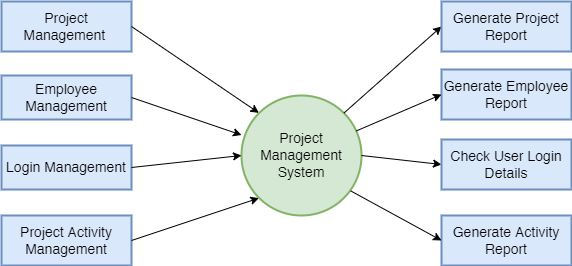

The diagram above was exported from draw.io. Its source (the exported page's mxGraphModel, read from the mxfile embedded in the PNG):
<mxGraphModel dx="1038" dy="617" grid="1" gridSize="10" guides="1" tooltips="1" connect="1" arrows="1" fold="1" page="1" pageScale="1" pageWidth="850" pageHeight="1100" math="0" shadow="0">
  <root>
    <mxCell id="0" />
    <mxCell id="1" parent="0" />
    <mxCell id="5X-hj2SjxkohS0Z5bgCd-1" value="&lt;font style=&quot;font-size: 14px;&quot;&gt;Project Management System&lt;/font&gt;" style="strokeWidth=2;html=1;shape=mxgraph.flowchart.start_2;whiteSpace=wrap;aspect=fixed;fillColor=#d5e8d4;strokeColor=#82b366;" parent="1" vertex="1">
      <mxGeometry x="360" y="240" width="120" height="120" as="geometry" />
    </mxCell>
    <mxCell id="5X-hj2SjxkohS0Z5bgCd-2" value="&lt;span style=&quot;font-size: 14px;&quot;&gt;Employee Management&lt;/span&gt;" style="rounded=0;whiteSpace=wrap;html=1;absoluteArcSize=1;arcSize=14;strokeWidth=2;fillColor=#dae8fc;strokeColor=#6c8ebf;" parent="1" vertex="1">
      <mxGeometry x="120" y="220" width="130" height="44" as="geometry" />
    </mxCell>
    <mxCell id="pbsysXUKFdnSCTZQBNqS-1" value="&lt;font style=&quot;font-size: 14px;&quot;&gt;Project Management&lt;/font&gt;&amp;nbsp;" style="rounded=0;whiteSpace=wrap;html=1;absoluteArcSize=1;arcSize=14;strokeWidth=2;fillColor=#dae8fc;strokeColor=#6c8ebf;" parent="1" vertex="1">
      <mxGeometry x="120" y="146" width="130" height="50" as="geometry" />
    </mxCell>
    <mxCell id="pbsysXUKFdnSCTZQBNqS-2" value="&lt;span style=&quot;font-size: 14px;&quot;&gt;Login Management&lt;/span&gt;" style="rounded=0;whiteSpace=wrap;html=1;absoluteArcSize=1;arcSize=14;strokeWidth=2;fillColor=#dae8fc;strokeColor=#6c8ebf;" parent="1" vertex="1">
      <mxGeometry x="120" y="290" width="130" height="44" as="geometry" />
    </mxCell>
    <mxCell id="pbsysXUKFdnSCTZQBNqS-3" value="&lt;span style=&quot;font-size: 14px;&quot;&gt;Generate Employee Report&lt;/span&gt;" style="rounded=0;whiteSpace=wrap;html=1;absoluteArcSize=1;arcSize=14;strokeWidth=2;fillColor=#dae8fc;strokeColor=#6c8ebf;" parent="1" vertex="1">
      <mxGeometry x="560" y="214" width="130" height="50" as="geometry" />
    </mxCell>
    <mxCell id="pbsysXUKFdnSCTZQBNqS-5" value="" style="endArrow=classic;html=1;rounded=0;entryX=0.145;entryY=0.145;entryDx=0;entryDy=0;entryPerimeter=0;startArrow=none;startFill=0;exitX=1;exitY=0.5;exitDx=0;exitDy=0;" parent="1" source="pbsysXUKFdnSCTZQBNqS-1" target="5X-hj2SjxkohS0Z5bgCd-1" edge="1">
      <mxGeometry width="50" height="50" relative="1" as="geometry">
        <mxPoint x="210" y="327" as="sourcePoint" />
        <mxPoint x="369.76" y="327.20000000000005" as="targetPoint" />
      </mxGeometry>
    </mxCell>
    <mxCell id="pbsysXUKFdnSCTZQBNqS-6" value="" style="endArrow=classic;html=1;rounded=0;startArrow=none;startFill=0;exitX=1;exitY=0.5;exitDx=0;exitDy=0;" parent="1" source="5X-hj2SjxkohS0Z5bgCd-2" target="5X-hj2SjxkohS0Z5bgCd-1" edge="1">
      <mxGeometry width="50" height="50" relative="1" as="geometry">
        <mxPoint x="220" y="337" as="sourcePoint" />
        <mxPoint x="379.76" y="337.20000000000005" as="targetPoint" />
      </mxGeometry>
    </mxCell>
    <mxCell id="pbsysXUKFdnSCTZQBNqS-7" value="" style="endArrow=classic;html=1;rounded=0;entryX=0;entryY=0.5;entryDx=0;entryDy=0;entryPerimeter=0;startArrow=none;startFill=0;exitX=1;exitY=0.5;exitDx=0;exitDy=0;" parent="1" source="pbsysXUKFdnSCTZQBNqS-2" target="5X-hj2SjxkohS0Z5bgCd-1" edge="1">
      <mxGeometry width="50" height="50" relative="1" as="geometry">
        <mxPoint x="230" y="347" as="sourcePoint" />
        <mxPoint x="389.76" y="347.20000000000005" as="targetPoint" />
      </mxGeometry>
    </mxCell>
    <mxCell id="pbsysXUKFdnSCTZQBNqS-8" value="" style="endArrow=classic;html=1;rounded=0;startArrow=none;startFill=0;exitX=0.855;exitY=0.145;exitDx=0;exitDy=0;exitPerimeter=0;entryX=0;entryY=0.5;entryDx=0;entryDy=0;" parent="1" source="5X-hj2SjxkohS0Z5bgCd-1" target="pbsysXUKFdnSCTZQBNqS-11" edge="1">
      <mxGeometry width="50" height="50" relative="1" as="geometry">
        <mxPoint x="420" y="120" as="sourcePoint" />
        <mxPoint x="520" y="150" as="targetPoint" />
      </mxGeometry>
    </mxCell>
    <mxCell id="pbsysXUKFdnSCTZQBNqS-10" value="&lt;span style=&quot;font-size: 14px;&quot;&gt;Generate Activity Report&lt;/span&gt;" style="rounded=0;whiteSpace=wrap;html=1;absoluteArcSize=1;arcSize=14;strokeWidth=2;fillColor=#dae8fc;strokeColor=#6c8ebf;" parent="1" vertex="1">
      <mxGeometry x="560" y="360" width="130" height="50" as="geometry" />
    </mxCell>
    <mxCell id="pbsysXUKFdnSCTZQBNqS-11" value="&lt;span style=&quot;font-size: 14px;&quot;&gt;Generate Project Report&lt;/span&gt;" style="rounded=0;whiteSpace=wrap;html=1;absoluteArcSize=1;arcSize=14;strokeWidth=2;fillColor=#dae8fc;strokeColor=#6c8ebf;" parent="1" vertex="1">
      <mxGeometry x="560" y="146" width="130" height="50" as="geometry" />
    </mxCell>
    <mxCell id="pbsysXUKFdnSCTZQBNqS-12" value="" style="endArrow=classic;html=1;rounded=0;startArrow=none;startFill=0;exitX=0.957;exitY=0.295;exitDx=0;exitDy=0;exitPerimeter=0;entryX=0;entryY=0.5;entryDx=0;entryDy=0;" parent="1" source="5X-hj2SjxkohS0Z5bgCd-1" target="pbsysXUKFdnSCTZQBNqS-3" edge="1">
      <mxGeometry width="50" height="50" relative="1" as="geometry">
        <mxPoint x="220" y="165" as="sourcePoint" />
        <mxPoint x="540" y="230" as="targetPoint" />
      </mxGeometry>
    </mxCell>
    <mxCell id="pbsysXUKFdnSCTZQBNqS-13" value="" style="endArrow=classic;html=1;rounded=0;startArrow=none;startFill=0;exitX=1;exitY=0.5;exitDx=0;exitDy=0;exitPerimeter=0;entryX=0;entryY=0.5;entryDx=0;entryDy=0;" parent="1" source="5X-hj2SjxkohS0Z5bgCd-1" target="pbsysXUKFdnSCTZQBNqS-17" edge="1">
      <mxGeometry width="50" height="50" relative="1" as="geometry">
        <mxPoint x="484.8399999999999" y="285.4" as="sourcePoint" />
        <mxPoint x="520" y="330" as="targetPoint" />
      </mxGeometry>
    </mxCell>
    <mxCell id="pbsysXUKFdnSCTZQBNqS-14" value="" style="endArrow=classic;html=1;rounded=0;startArrow=none;startFill=0;exitX=0.91;exitY=0.795;exitDx=0;exitDy=0;exitPerimeter=0;entryX=0;entryY=0.5;entryDx=0;entryDy=0;" parent="1" source="5X-hj2SjxkohS0Z5bgCd-1" target="pbsysXUKFdnSCTZQBNqS-10" edge="1">
      <mxGeometry width="50" height="50" relative="1" as="geometry">
        <mxPoint x="494.8399999999999" y="295.4" as="sourcePoint" />
        <mxPoint x="530" y="395" as="targetPoint" />
      </mxGeometry>
    </mxCell>
    <mxCell id="pbsysXUKFdnSCTZQBNqS-17" value="&lt;span style=&quot;font-size: 14px;&quot;&gt;Check User Login Details&lt;/span&gt;" style="rounded=0;whiteSpace=wrap;html=1;absoluteArcSize=1;arcSize=14;strokeWidth=2;fillColor=#dae8fc;strokeColor=#6c8ebf;" parent="1" vertex="1">
      <mxGeometry x="560" y="284" width="130" height="50" as="geometry" />
    </mxCell>
    <mxCell id="pbsysXUKFdnSCTZQBNqS-18" value="&lt;span style=&quot;font-size: 14px;&quot;&gt;Project Activity Management&lt;/span&gt;" style="rounded=0;whiteSpace=wrap;html=1;absoluteArcSize=1;arcSize=14;strokeWidth=2;fillColor=#dae8fc;strokeColor=#6c8ebf;" parent="1" vertex="1">
      <mxGeometry x="120" y="360" width="130" height="50" as="geometry" />
    </mxCell>
    <mxCell id="pbsysXUKFdnSCTZQBNqS-19" value="" style="endArrow=classic;html=1;rounded=0;startArrow=none;startFill=0;exitX=1;exitY=0.5;exitDx=0;exitDy=0;entryX=0.145;entryY=0.855;entryDx=0;entryDy=0;entryPerimeter=0;" parent="1" source="pbsysXUKFdnSCTZQBNqS-18" target="5X-hj2SjxkohS0Z5bgCd-1" edge="1">
      <mxGeometry width="50" height="50" relative="1" as="geometry">
        <mxPoint x="260" y="322" as="sourcePoint" />
        <mxPoint x="370" y="320" as="targetPoint" />
      </mxGeometry>
    </mxCell>
  </root>
</mxGraphModel>